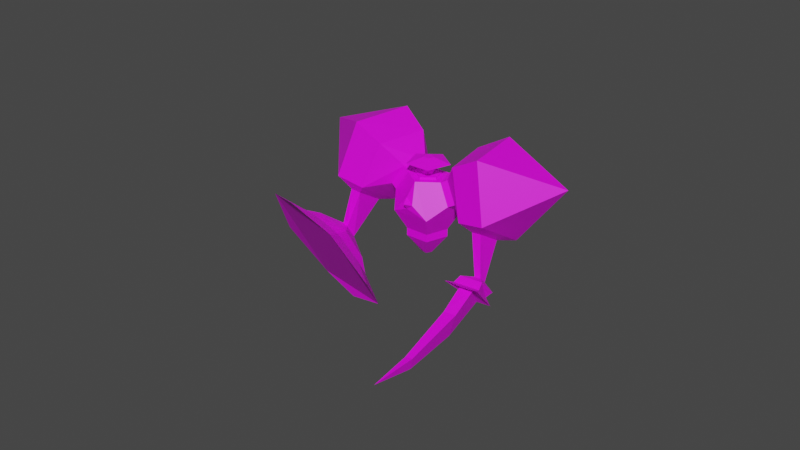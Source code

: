 # Source: AutomatonJuggernaut.blend  (saved by Blender 2.90.8; exported with 4.5.12 LTS)
import bpy
from mathutils import Matrix  # noqa: F401  (used for matrix-valued properties, if any)

bpy.ops.wm.read_factory_settings(use_empty=True)
scene = bpy.context.scene
scene.name = 'Scene'

# ---- collections
col_collection = bpy.data.collections.new('Collection'); scene.collection.children.link(col_collection)
col_char = bpy.data.collections.new('Char'); col_collection.children.link(col_char)

# ---- images (referenced by path relative to the original .blend; pixels are not part of the script)
import os
ASSET_DIR = os.environ.get("B2B_ASSET_DIR", "")  # directory of the original .blend (textures are referenced by path, not embedded)
HERE = os.path.dirname(os.path.abspath(__file__))  # packed textures are extracted next to this script under _unpacked/

def load_image(name, relpath, width, height, colorspace="sRGB"):
    """Load a texture the original file referenced (path relative to the .blend, or extracted next to this script)."""
    p = next((c for c in (os.path.join(HERE, relpath), os.path.join(ASSET_DIR, relpath)) if relpath and os.path.exists(c)), "")
    if p:
        img = bpy.data.images.load(p, check_existing=True)
        img.name = name
    else:  # same state as the original file: an image datablock whose file is absent (Cycles renders it pink)
        img = bpy.data.images.new(name, width, height)
        img.source = "FILE"
        img.filepath = "//" + (relpath or name)
    img.colorspace_settings.name = colorspace
    return img
img_metal_png = load_image('Metal.png', 'Metal.png', 1024, 1024, 'sRGB')

# ---- materials (node trees are filled in below, after node groups)
mat_material = bpy.data.materials.new('Material')
mat_material.use_transparent_shadow = False

# ---- material node trees
mat_material.use_nodes = True; mat_material.node_tree.nodes.clear()
_N = mat_material.node_tree.nodes; _L = mat_material.node_tree.links
n0 = _N.new('ShaderNodeBsdfPrincipled'); n0.name = 'Principled BSDF'; n0.location = (10, 300)
n0.distribution = 'GGX'
n0.subsurface_method = 'BURLEY'
n0.inputs[3].default_value = 1.45
n0.inputs[27].default_value = (0.0, 0.0, 0.0, 1.0)
n0.inputs[28].default_value = 1.0
n1 = _N.new('ShaderNodeOutputMaterial'); n1.name = 'Material Output'; n1.location = (300, 300)
n2 = _N.new('ShaderNodeTexImage'); n2.name = 'Image Texture'; n2.location = (-280, 280)
n2.image = img_metal_png
_L.new(n0.outputs[0], n1.inputs[0])
_L.new(n2.outputs[0], n0.inputs[0])
n1.is_active_output = True

# ---- world
world_world = bpy.data.worlds.new('World'); scene.world = world_world
world_world.use_nodes = True; world_world.node_tree.nodes.clear()
_N = world_world.node_tree.nodes; _L = world_world.node_tree.links
n0 = _N.new('ShaderNodeOutputWorld'); n0.name = 'World Output'; n0.location = (300, 300)
n1 = _N.new('ShaderNodeBackground'); n1.name = 'Background'; n1.location = (10, 300)
n1.inputs[0].default_value = (0.05088, 0.05088, 0.05088, 1.0)
_L.new(n1.outputs[0], n0.inputs[0])
n0.is_active_output = True
world_world.color = (0.05088, 0.05088, 0.05088)
world_world.use_sun_shadow = False
world_world.sun_shadow_jitter_overblur = 0.0

# ---- meshes
me_solid = bpy.data.meshes.new('Solid')
me_solid.from_pydata([(0.5191, 0.3664, 0.6134), (0.5774, 0.5774, -0.5774), (0.5191, -0.3664, 0.6134), (0.5774, -0.5774, -0.5774), (-0.5774, 0.5774, 0.5774), (-0.5774, 0.5774, -0.5774), (-0.5774, -0.5774, 0.5774), (-0.5774, -0.5774, -0.5774), (0.3568, 0.9342, 0.0), (-0.3568, 0.9342, 0.0), (-0.3568, -0.9342, 0.0), (0.7455, 0.0, 0.4734), (0.9342, 0.0, -0.3568), (-0.9342, 0.0, 0.3568), (-0.9342, 0.0, -0.3568), (0.1526, 0.2265, 0.8398), (0.1526, -0.2265, 0.8398), (0.0, 0.3568, -0.9342), (0.0, -0.3568, -0.9342), (-0.7001, -0.5774, -0.776), (-1.057, 0.0, -0.5554), (-0.1227, 0.3568, -1.133), (-0.1227, -0.3568, -1.133), (-1.057, 0.0, -0.5554), (-0.7001, 0.5774, -0.776), (-0.1227, 0.3568, -1.133), (0.7676, 0.6949, 0.5774), (1.124, 0.1176, 0.3568), (1.124, 0.1176, -0.3568), (0.7676, 0.6949, -0.5774), (0.5471, 1.052, -3.804e-09), (-0.1176, 0.3568, 1.124), (-0.6949, 0.5774, 0.7676), (-1.052, -1.902e-09, 0.5471), (-0.6949, -0.5774, 0.7676), (-0.1176, -0.3568, 1.124), (1.365, 1.233, 1.014), (2.008, -0.1724, 0.6166), (1.714, -0.2844, -0.8537), (0.8891, 1.052, -1.365), (0.6738, 1.99, -0.21), (-0.217, 0.6269, 1.997), (-1.369, 1.207, 1.058), (-1.898, -0.01592, 0.3662), (-1.074, -1.352, 0.8771), (-0.03468, -0.9548, 1.885), (0.5774, 0.5774, 0.5774), (0.0, 0.3568, 0.9342), (0.9342, 0.0, 0.3568), (0.5774, -0.5774, 0.5774), (0.0, -0.3568, 0.9342), (0.3438, 0.09211, 0.7975), (0.3438, -0.09211, 0.7975), (0.4929, -0.149, 0.7054), (0.585, -1.361e-09, 0.6484), (0.4929, 0.149, 0.7054), (0.1865, -0.2265, 0.8947), (0.1865, 0.2265, 0.8947), (0.553, -0.3664, 0.6682), (0.7794, -1.361e-09, 0.5283), (0.553, 0.3664, 0.6682), (0.3438, -0.09211, 0.7975), (0.3438, 0.09211, 0.7975), (0.4929, -0.149, 0.7054), (0.585, -1.361e-09, 0.6484), (0.4929, 0.149, 0.7054), (0.4045, -0.002919, 1.139), (0.5571, -0.2431, 1.045), (0.7988, -0.1469, 0.8965), (0.7956, 0.1527, 0.8984), (0.5518, 0.2417, 1.048), (0.4697, -0.6236, 1.129), (0.07835, -0.007944, 1.369), (1.089, -0.377, 0.7478), (1.081, 0.391, 0.7527), (0.4561, 0.6191, 1.137), (0.6766, -0.1493, 1.184), (0.5827, -0.001623, 1.241), (0.8252, -0.09015, 1.092), (0.8232, 0.09406, 1.094), (0.6733, 0.1488, 1.186), (0.3018, -0.808, 0.2268), (0.2426, -0.8662, -0.08063), (0.4676, -0.81, -0.04599), (0.3796, -1.014, 0.06045), (0.4996, -0.232, 0.8228), (0.5701, -0.259, 0.7791), (0.4996, -0.232, 0.8228), (0.715, -0.2579, 0.8696), (0.6006, -0.3035, 0.9401), (2.008, -0.1724, 0.6166), (1.365, 1.233, 1.014), (1.7, 0.05722, -1.2), (1.286, 0.7282, -1.456), (0.6738, 1.99, -0.21), (-1.369, 1.207, 1.058), (-0.217, 0.6269, 1.997), (-1.993, -0.4559, 0.4753), (-1.506, -1.245, 0.7768), (-0.03468, -0.9548, 1.885), (2.207, 1.759, 1.029), (2.934, 0.04526, 0.5785), (1.973, 0.1275, -1.32), (1.517, 0.8668, -1.603), (1.325, 2.654, -0.419), (-0.7287, 0.6359, 2.849), (-2.07, 1.354, 1.687), (-2.254, -0.4962, 0.6321), (-1.718, -1.365, 0.9644), (-0.4612, -1.254, 2.685), (3.748, 1.994, -0.8293), (-2.835, -0.5146, 3.224), (0.8891, 1.052, -1.365), (1.714, -0.2844, -0.8537), (-1.074, -1.352, 0.8771), (-1.898, -0.01592, 0.3662), (1.508, 1.493, -1.765), (2.502, -0.1191, -1.148), (-1.637, -1.704, 1.421), (-2.632, -0.09192, 0.8047), (1.353, 0.04461, -2.504), (1.507, 0.1204, -2.599), (1.671, -0.0778, -2.451), (1.502, -0.1352, -2.371), (-2.381, -1.507, -0.03705), (-2.512, -1.536, 0.09028), (-2.827, -1.26, -0.2844), (-2.667, -1.256, -0.3771), (1.027, -0.04394, -2.578), (1.604, 0.2132, -2.924), (2.019, -0.279, -2.548), (1.41, -0.4984, -2.23), (-1.781, -1.89, -0.185), (-2.715, -2.08, 0.5592), (-3.522, -1.389, -0.3999), (-2.514, -1.263, -1.055), (1.104, -0.03796, -2.856), (1.366, 0.1122, -3.009), (2.074, -0.4689, -2.711), (1.368, -0.7198, -2.343), (-1.551, -2.267, -0.1938), (-2.685, -2.505, 0.7396), (-3.93, -1.424, -0.7578), (-2.699, -1.224, -1.542), (1.274, -0.1586, -3.056), (1.894, -0.555, -2.696), (1.518, -0.6812, -2.505), (-2.01, -1.667, -1.142), (-3.433, -1.289, -1.321), (-3.591, -2.034, 0.1656), (-1.927, -2.585, 0.4603), (-1.402, -3.438, 0.96), (-2.725, -3.298, 1.448), (-4.307, -2.477, 0.4456), (-4.897, -1.413, -1.166), (-4.03, -1.176, -2.15), (-2.748, -1.062, -2.535), (-1.546, -1.836, -1.836), (-0.7447, -2.884, -0.1818), (1.292, 0.2082, -3.284), (0.9238, 0.02395, -3.06), (2.348, -0.7164, -2.702), (1.408, -1.02, -2.22), (1.826, -1.225, -3.169), (1.327, -1.31, -3.68), (1.503, -1.356, -3.004), (1.749, -2.952, -3.768), (2.142, -4.209, -4.128), (1.636, -2.854, -4.124), (1.929, -2.872, -3.857), (-0.9119, -0.1328, -1.34), (-0.7624, -0.1086, -1.432), (-0.9777, 0.02649, -1.3), (-0.8689, 0.1492, -1.367), (-0.7358, 0.06569, -1.448)], [(20, 23)], [(46, 8, 4, 47), (8, 9, 4), (8, 1, 5, 9), (1, 17, 5), (48, 49, 3, 12), (49, 81, 83, 3), (9, 5, 13, 4), (5, 14, 13), (6, 10, 49, 50), (10, 82, 81, 49), (3, 18, 1, 12), (18, 17, 1), (7, 10, 13, 14), (10, 6, 13), (14, 20, 19, 7), (18, 22, 21, 17), (5, 24, 23, 14), (5, 17, 21, 25, 24), (22, 19, 171, 174), (48, 27, 26, 46), (12, 28, 27, 48), (1, 29, 28, 12), (8, 30, 29, 1), (46, 26, 30, 8), (4, 32, 31, 47), (13, 33, 32, 4), (6, 34, 33, 13), (50, 35, 34, 6), (47, 31, 35, 50), (39, 40, 94, 112), (27, 37, 36, 26), (28, 38, 37, 27), (29, 39, 38, 28), (30, 40, 39, 29), (26, 36, 40, 30), (44, 45, 99, 114), (32, 42, 41, 31), (33, 43, 42, 32), (34, 44, 43, 33), (35, 45, 44, 34), (31, 41, 45, 35), (15, 0, 46, 47), (0, 11, 48, 46), (11, 2, 49, 48), (16, 15, 47, 50), (2, 16, 50, 49), (16, 56, 57, 15), (2, 58, 56, 16), (11, 59, 58, 2), (0, 60, 59, 11), (15, 57, 60, 0), (61, 62, 57, 56), (63, 61, 56, 58), (64, 63, 58, 59), (65, 64, 59, 60), (62, 65, 60, 57), (62, 61, 52, 67, 66, 51), (65, 54, 69, 70, 55, 64), (54, 53, 63, 64), (70, 66, 72, 75), (52, 61, 85, 87), (62, 51, 66, 70, 55, 65), (54, 69, 68, 53), (74, 75, 80, 79), (68, 69, 74, 73), (66, 67, 71, 72), (69, 70, 75, 74), (67, 68, 73, 71), (77, 76, 78, 79, 80), (71, 73, 78, 76), (75, 72, 77, 80), (73, 74, 79, 78), (72, 71, 76, 77), (82, 83, 84), (83, 82, 10, 3), (81, 82, 84), (83, 81, 84), (85, 86, 88, 89, 87), (53, 68, 88, 86), (61, 53, 86, 85), (67, 52, 87, 89), (68, 67, 89, 88), (41, 42, 95, 96), (36, 37, 90, 91), (45, 41, 96, 99), (40, 36, 91, 94), (42, 43, 115, 95), (37, 38, 113, 90), (43, 44, 114, 115), (38, 39, 112, 113), (90, 101, 100, 91), (113, 117, 101, 90), (94, 104, 116, 112), (91, 100, 104, 94), (95, 106, 105, 96), (115, 119, 106, 95), (99, 109, 118, 114), (96, 105, 109, 99), (101, 110, 100), (117, 110, 101), (116, 110, 117), (104, 110, 116), (100, 110, 104), (106, 111, 105), (119, 111, 106), (118, 111, 119), (109, 111, 118), (105, 111, 109), (93, 92, 113, 112), (98, 97, 115, 114), (102, 103, 116, 117), (92, 102, 117, 113), (103, 93, 112, 116), (107, 108, 118, 119), (97, 107, 119, 115), (108, 98, 114, 118), (103, 121, 120, 93), (102, 122, 121, 103), (92, 123, 122, 102), (93, 120, 123, 92), (108, 125, 124, 98), (107, 126, 125, 108), (97, 127, 126, 107), (98, 124, 127, 97), (137, 159, 160, 136), (121, 129, 128, 120), (122, 130, 129, 121), (123, 131, 130, 122), (120, 128, 131, 123), (146, 144, 164, 165), (125, 133, 132, 124), (126, 134, 133, 125), (127, 135, 134, 126), (124, 132, 135, 127), (129, 137, 136, 128), (130, 138, 137, 129), (131, 139, 138, 130), (128, 136, 139, 131), (133, 141, 150, 140, 132), (134, 142, 149, 141, 133), (135, 143, 148, 142, 134), (132, 140, 147, 143, 135), (138, 161, 159, 137), (139, 162, 161, 138), (136, 160, 162, 139), (151, 152, 153, 154, 155, 156, 157, 158), (141, 152, 151, 150), (149, 153, 152, 141), (142, 154, 153, 149), (148, 155, 154, 142), (143, 156, 155, 148), (147, 157, 156, 143), (140, 158, 157, 147), (150, 151, 158, 140), (144, 160, 159), (145, 144, 159, 161), (146, 145, 161, 162), (144, 146, 162, 160), (165, 164, 168, 166), (145, 146, 165, 163), (144, 145, 163, 164), (163, 165, 166, 169), (164, 163, 169, 168), (166, 168, 167), (169, 166, 167), (168, 169, 167), (3, 10, 7, 18), (19, 22, 18, 7), (171, 170, 172, 173, 174), (25, 22, 174, 173), (19, 23, 170, 171), (23, 24, 172, 170), (24, 25, 173, 172)])
_uv = me_solid.uv_layers.new(name='UVMap')
_uv.uv.foreach_set('vector', [0.09192, 0.9331, 0.03511, 0.9517, 0.03511, 0.8548, 0.09192, 0.8732, 0.03511, 0.9517, 0.0, 0.9034, 0.03511, 0.8548, 0.9466, 0.5101, 0.8949, 0.5404, 0.8794, 0.4539, 0.937, 0.4567, 0.8949, 0.5404, 0.8533, 0.5057, 0.8794, 0.4539, 0.9541, 0.6992, 0.8965, 0.684, 0.9292, 0.6422, 0.9743, 0.6733, 0.8965, 0.684, 0.8781, 0.6674, 0.8955, 0.6508, 0.9292, 0.6422, 0.937, 0.4567, 0.8794, 0.4539, 0.8949, 0.3856, 0.9466, 0.4144, 0.8794, 0.4539, 0.8533, 0.41, 0.8949, 0.3856, 0.8281, 0.7298, 0.8388, 0.6771, 0.8965, 0.684, 0.8637, 0.7341, 0.8281, 0.9112, 0.8672, 0.9432, 0.8552, 0.9563, 0.8581, 0.9778, 0.9167, 0.2909, 0.8959, 0.3466, 0.8224, 0.2909, 0.8713, 0.2564, 0.8959, 0.3466, 0.8376, 0.3466, 0.8224, 0.2909, 0.6085, 0.3413, 0.5881, 0.2852, 0.6822, 0.2852, 0.6666, 0.3413, 0.5881, 0.2852, 0.6337, 0.2505, 0.6822, 0.2852, 0.6666, 0.3413, 0.6653, 0.3601, 0.6071, 0.3601, 0.6085, 0.3413, 0.8959, 0.3466, 0.897, 0.3656, 0.8387, 0.3656, 0.8376, 0.3466, 0.9727, 0.9443, 0.9545, 0.9441, 0.9677, 0.8946, 0.9859, 0.8948, 0.9727, 0.9443, 0.9859, 0.9918, 0.9677, 0.9915, 0.9677, 0.9915, 0.9545, 0.9441, 0.9222, 0.8594, 0.864, 0.8456, 0.9121, 0.7977, 0.9201, 0.7917, 0.9541, 0.6992, 0.9716, 0.6993, 0.9743, 0.7587, 0.9569, 0.7586, 0.2719, 0.8186, 0.2561, 0.82, 0.2752, 0.7758, 0.291, 0.7744, 0.291, 0.8706, 0.2752, 0.8719, 0.2561, 0.82, 0.2719, 0.8186, 0.9466, 0.5101, 0.9561, 0.5263, 0.9044, 0.5566, 0.8949, 0.5404, 0.09192, 0.9331, 0.09778, 0.9493, 0.04097, 0.968, 0.03511, 0.9517, 0.03511, 0.8548, 0.04097, 0.8391, 0.09778, 0.8575, 0.09192, 0.8732, 0.8949, 0.3856, 0.9044, 0.3703, 0.9561, 0.3991, 0.9466, 0.4144, 0.9391, 0.9492, 0.9222, 0.9478, 0.9376, 0.8946, 0.9545, 0.896, 0.9545, 0.9916, 0.9376, 0.9902, 0.9222, 0.9478, 0.9391, 0.9492, 0.901, 0.7802, 0.8887, 0.7917, 0.8514, 0.7457, 0.8637, 0.7341, 0.0, 0.0, 0.0, 0.0, 0.0, 0.0, 0.0, 0.0, 0.4922, 0.7613, 0.5106, 0.8192, 0.3885, 0.7662, 0.4381, 0.7402, 0.5401, 0.7229, 0.5902, 0.7397, 0.5106, 0.8192, 0.4922, 0.7613, 0.2752, 0.8719, 0.2424, 0.9359, 0.1983, 0.8157, 0.2561, 0.82, 0.7569, 0.7202, 0.706, 0.672, 0.8281, 0.6422, 0.812, 0.7044, 0.4381, 0.7402, 0.3885, 0.7662, 0.3885, 0.6323, 0.4395, 0.6805, 0.0, 0.0, 0.0, 0.0, 0.0, 0.0, 0.0, 0.0, 0.3487, 0.1886, 0.3271, 0.1232, 0.4497, 0.1772, 0.4036, 0.2113, 0.06139, 0.4809, 0.0, 0.4712, 0.07576, 0.3712, 0.09732, 0.4366, 0.09415, 0.5309, 0.07576, 0.587, 0.0, 0.4712, 0.06139, 0.4809, 0.4017, 0.2695, 0.4497, 0.3105, 0.3271, 0.3389, 0.3455, 0.2829, 0.4036, 0.2113, 0.4497, 0.1772, 0.4497, 0.3105, 0.4017, 0.2695, 0.9059, 0.7623, 0.9414, 0.7486, 0.9569, 0.7586, 0.901, 0.7802, 0.9414, 0.7486, 0.9396, 0.7109, 0.9541, 0.6992, 0.9569, 0.7586, 0.9396, 0.7109, 0.9031, 0.7013, 0.8965, 0.684, 0.9541, 0.6992, 0.8823, 0.733, 0.9059, 0.7623, 0.901, 0.7802, 0.8637, 0.7341, 0.9031, 0.7013, 0.8823, 0.733, 0.8637, 0.7341, 0.8965, 0.684, 0.2919, 0.4099, 0.2971, 0.4093, 0.2971, 0.445, 0.2919, 0.4455, 0.2937, 0.5495, 0.2979, 0.548, 0.2979, 0.5825, 0.2937, 0.5839, 0.2791, 0.5357, 0.2739, 0.536, 0.2794, 0.5111, 0.2846, 0.5108, 0.2846, 0.5707, 0.2794, 0.571, 0.2739, 0.536, 0.2791, 0.5357, 0.2969, 0.4093, 0.2919, 0.4092, 0.2919, 0.3712, 0.2969, 0.3713, 0.399, 0.912, 0.4081, 0.9243, 0.4021, 0.9425, 0.3799, 0.9121, 0.4081, 0.8994, 0.399, 0.912, 0.3799, 0.9121, 0.4021, 0.8814, 0.4227, 0.904, 0.4081, 0.8994, 0.4021, 0.8814, 0.4382, 0.8927, 0.4227, 0.9194, 0.4227, 0.904, 0.4382, 0.8927, 0.4382, 0.9304, 0.4081, 0.9243, 0.4227, 0.9194, 0.4382, 0.9304, 0.4021, 0.9425, 0.913, 0.2429, 0.9156, 0.2287, 0.9156, 0.2287, 0.9427, 0.2173, 0.9427, 0.2416, 0.913, 0.2429, 0.2846, 0.5178, 0.2979, 0.5108, 0.2979, 0.5368, 0.2857, 0.548, 0.2846, 0.5178, 0.2979, 0.5108, 0.0, 0.0, 0.0, 0.0, 0.0, 0.0, 0.0, 0.0, 0.4965, 0.9418, 0.481, 0.927, 0.4812, 0.8935, 0.5208, 0.9313, 0.0, 0.0, 0.0, 0.0, 0.0, 0.0, 0.0, 0.0, 0.2902, 0.5775, 0.2902, 0.5775, 0.2902, 0.607, 0.2739, 0.5932, 0.2762, 0.571, 0.2762, 0.571, 0.1614, 0.9268, 0.1887, 0.9138, 0.1887, 0.9383, 0.1591, 0.9369, 0.6451, 0.9559, 0.5838, 0.9755, 0.5965, 0.9382, 0.6112, 0.9335, 0.4733, 0.9657, 0.4917, 0.9657, 0.5086, 0.9926, 0.4615, 0.9926, 0.481, 0.927, 0.4667, 0.9418, 0.4446, 0.9313, 0.4812, 0.8935, 0.4917, 0.9657, 0.4965, 0.9418, 0.5208, 0.9313, 0.5086, 0.9926, 0.4667, 0.9418, 0.4733, 0.9657, 0.4615, 0.9926, 0.4446, 0.9313, 0.5874, 0.9258, 0.5965, 0.9135, 0.6112, 0.9182, 0.6112, 0.9335, 0.5965, 0.9382, 0.5838, 0.8723, 0.6451, 0.8921, 0.6112, 0.9182, 0.5965, 0.9135, 0.5838, 0.9755, 0.5459, 0.9239, 0.5874, 0.9258, 0.5965, 0.9382, 0.6451, 0.8921, 0.6451, 0.9559, 0.6112, 0.9335, 0.6112, 0.9182, 0.5459, 0.9239, 0.5838, 0.8723, 0.5965, 0.9135, 0.5874, 0.9258, 0.8672, 0.9432, 0.8793, 0.9564, 0.8621, 0.9632, 0.8793, 0.9564, 0.8672, 0.9432, 0.8281, 0.9112, 0.9222, 0.9337, 0.2908, 0.607, 0.2908, 0.6337, 0.2739, 0.6225, 0.8955, 0.6508, 0.8781, 0.6674, 0.8766, 0.645, 0.2825, 0.6499, 0.2771, 0.6462, 0.2739, 0.6337, 0.2855, 0.6361, 0.2825, 0.6499, 0.1591, 0.9369, 0.1887, 0.9383, 0.1821, 0.9466, 0.1681, 0.946, 0.2855, 0.6663, 0.2739, 0.6584, 0.2771, 0.6462, 0.2825, 0.6499, 0.9427, 0.2173, 0.9156, 0.2287, 0.9236, 0.2146, 0.9365, 0.2092, 0.2894, 0.4765, 0.2894, 0.4513, 0.2974, 0.4569, 0.2974, 0.4688, 0.0, 0.0, 0.0, 0.0, 0.0, 0.0, 0.0, 0.0, 0.0, 0.0, 0.0, 0.0, 0.0, 0.0, 0.0, 0.0, 0.0, 0.0, 0.0, 0.0, 0.0, 0.0, 0.0, 0.0, 0.0, 0.0, 0.0, 0.0, 0.0, 0.0, 0.0, 0.0, 0.0, 0.0, 0.0, 0.0, 0.0, 0.0, 0.0, 0.0, 0.0, 0.0, 0.0, 0.0, 0.0, 0.0, 0.0, 0.0, 0.0, 0.0, 0.0, 0.0, 0.0, 0.0, 0.0, 0.0, 0.0, 0.0, 0.0, 0.0, 0.0, 0.0, 0.0, 0.0, 0.2398, 0.8326, 0.2284, 0.762, 0.3877, 0.7571, 0.3726, 0.8326, 0.08747, 0.7839, 0.07664, 0.7439, 0.2284, 0.762, 0.2398, 0.8326, 0.4446, 0.6571, 0.4446, 0.7331, 0.2982, 0.7006, 0.3202, 0.6359, 0.3726, 0.8326, 0.3877, 0.7571, 0.4936, 0.7513, 0.4987, 0.8218, 0.1086, 0.8606, 0.0961, 0.7928, 0.2562, 0.7879, 0.2421, 0.8606, 0.9193, 0.00638, 0.9911, 0.0, 0.9911, 0.1487, 0.913, 0.1312, 0.3654, 0.8512, 0.3597, 0.7829, 0.5195, 0.7864, 0.5141, 0.8652, 0.2421, 0.8606, 0.2562, 0.7879, 0.3597, 0.7829, 0.3654, 0.8512, 0.2284, 0.762, 0.3047, 0.5828, 0.3877, 0.7571, 0.07664, 0.7439, 0.3047, 0.5828, 0.2284, 0.762, 0.8533, 0.434, 0.8533, 0.6254, 0.706, 0.5124, 0.4446, 0.7331, 0.3309, 0.8814, 0.2982, 0.7006, 0.3877, 0.7571, 0.3047, 0.5828, 0.4936, 0.7513, 0.0961, 0.7928, 0.1771, 0.6084, 0.2562, 0.7879, 0.5391, 0.5039, 0.3888, 0.3835, 0.5459, 0.3703, 0.3861, 0.5693, 0.3888, 0.3835, 0.5391, 0.5039, 0.3597, 0.7829, 0.1771, 0.6084, 0.5195, 0.7864, 0.2562, 0.7879, 0.1771, 0.6084, 0.3597, 0.7829, 0.5149, 0.8452, 0.501, 0.7824, 0.5163, 0.7449, 0.5439, 0.87, 0.8777, 0.1145, 0.8887, 0.03963, 0.913, 0.02215, 0.8944, 0.1489, 0.7359, 0.4738, 0.8035, 0.4378, 0.8533, 0.434, 0.706, 0.5124, 0.501, 0.7824, 0.4754, 0.7833, 0.4446, 0.7426, 0.5163, 0.7449, 0.4907, 0.8525, 0.5149, 0.8452, 0.5439, 0.87, 0.4778, 0.8935, 0.5146, 0.5407, 0.4321, 0.576, 0.3861, 0.5693, 0.5391, 0.5039, 0.8887, 0.03963, 0.864, 0.03234, 0.8449, 0.0, 0.913, 0.02215, 0.852, 0.1148, 0.8777, 0.1145, 0.8944, 0.1489, 0.8224, 0.1529, 0.5454, 0.8957, 0.5454, 1.0, 0.5295, 0.9978, 0.5208, 0.8935, 0.7359, 0.4738, 0.718, 0.3866, 0.7365, 0.3703, 0.8035, 0.4378, 0.501, 0.7824, 0.4777, 0.8474, 0.4614, 0.849, 0.4754, 0.7833, 0.9222, 0.8946, 0.9438, 0.7917, 0.9655, 0.797, 0.9915, 0.8946, 0.852, 0.1148, 0.8472, 0.03835, 0.8624, 0.03958, 0.8777, 0.1145, 0.5146, 0.5407, 0.5459, 0.6359, 0.4996, 0.6322, 0.4321, 0.576, 0.9743, 0.7536, 0.9845, 0.6426, 1.0, 0.6422, 1.0, 0.751, 0.2982, 0.992, 0.3419, 0.8992, 0.3799, 0.8814, 0.3799, 0.9947, 0.1257, 0.935, 0.1388, 0.9562, 0.09996, 0.9624, 0.09778, 0.9393, 0.9313, 0.1871, 0.913, 0.2092, 0.9146, 0.1487, 0.9321, 0.1707, 0.9543, 0.1871, 0.9711, 0.2092, 0.913, 0.2092, 0.9313, 0.1871, 0.6825, 0.2841, 0.7069, 0.2634, 0.7053, 0.3239, 0.6822, 0.3005, 0.9321, 0.1707, 0.9146, 0.1487, 0.9683, 0.1488, 0.953, 0.1707, 0.7306, 0.5101, 0.7336, 0.509, 0.7341, 0.5142, 0.7314, 0.5134, 0.9197, 0.2808, 0.9637, 0.2483, 0.9427, 0.3468, 0.9167, 0.2956, 0.4512, 0.2049, 0.3955, 0.2254, 0.4303, 0.1116, 0.4647, 0.1602, 0.4658, 0.2077, 0.4906, 0.2519, 0.3955, 0.2254, 0.4512, 0.2049, 0.478, 0.1671, 0.5223, 0.1486, 0.4906, 0.2519, 0.4658, 0.2077, 0.2894, 0.5108, 0.2761, 0.4935, 0.2739, 0.466, 0.2894, 0.4513, 0.2739, 0.3788, 0.2919, 0.3712, 0.2919, 0.4513, 0.2745, 0.4409, 0.7069, 0.2634, 0.7266, 0.2597, 0.7249, 0.3298, 0.7053, 0.3239, 0.798, 0.8897, 0.8163, 0.8787, 0.8185, 0.953, 0.7997, 0.9468, 0.9637, 0.2483, 0.9973, 0.2447, 0.9973, 0.3112, 0.9714, 0.3656, 0.9427, 0.3468, 0.3955, 0.2254, 0.369, 0.2596, 0.3683, 0.1628, 0.422, 0.08215, 0.4303, 0.1116, 0.4906, 0.2519, 0.4856, 0.2925, 0.4216, 0.2925, 0.369, 0.2596, 0.3955, 0.2254, 0.9809, 0.5118, 0.9567, 0.5393, 0.9561, 0.4463, 0.9618, 0.3703, 0.9809, 0.4049, 0.1317, 0.8622, 0.1388, 0.8391, 0.1388, 0.9562, 0.1257, 0.935, 0.7266, 0.2597, 0.7482, 0.2505, 0.7482, 0.3427, 0.7249, 0.3298, 0.8163, 0.8787, 0.826, 0.8589, 0.826, 0.9782, 0.8185, 0.953, 0.08473, 0.0, 0.2021, 0.007801, 0.2982, 0.1494, 0.2982, 0.3181, 0.2024, 0.3712, 0.08971, 0.3709, 0.01582, 0.2596, 0.0, 0.08408, 0.422, 0.08215, 0.392, 0.003144, 0.5046, 0.0, 0.4866, 0.08035, 0.3683, 0.1628, 0.2982, 0.144, 0.392, 0.003144, 0.422, 0.08215, 0.369, 0.2596, 0.2994, 0.3129, 0.2982, 0.144, 0.3683, 0.1628, 0.4216, 0.2925, 0.3913, 0.3703, 0.2994, 0.3129, 0.369, 0.2596, 0.4856, 0.2925, 0.5031, 0.3703, 0.3913, 0.3703, 0.4216, 0.2925, 0.5257, 0.2305, 0.5729, 0.2622, 0.5031, 0.3703, 0.4856, 0.2925, 0.5344, 0.1294, 0.5881, 0.08566, 0.5729, 0.2622, 0.5257, 0.2305, 0.4866, 0.08035, 0.5046, 0.0, 0.5881, 0.08566, 0.5344, 0.1294, 0.7462, 0.8881, 0.7248, 0.864, 0.7634, 0.8589, 0.7684, 0.9532, 0.7462, 0.8881, 0.7634, 0.8589, 0.798, 0.9802, 0.7316, 0.9533, 0.7684, 0.9532, 0.798, 0.9802, 0.706, 0.9802, 0.7462, 0.8881, 0.7316, 0.9533, 0.706, 0.9802, 0.7248, 0.864, 0.7314, 0.5134, 0.7341, 0.5142, 0.7331, 0.5207, 0.7316, 0.5205, 0.7607, 0.4821, 0.7624, 0.4821, 0.7623, 0.4852, 0.7608, 0.4851, 0.76, 0.5081, 0.7569, 0.507, 0.7578, 0.5039, 0.7605, 0.5029, 0.7608, 0.4851, 0.7623, 0.4852, 0.7619, 0.4923, 0.7611, 0.4922, 0.7605, 0.5029, 0.7578, 0.5039, 0.7579, 0.4967, 0.7595, 0.4965, 0.7316, 0.5205, 0.7331, 0.5207, 0.7306, 0.526, 0.7611, 0.4922, 0.7619, 0.4923, 0.7614, 0.4978, 0.7595, 0.4965, 0.7579, 0.4967, 0.7569, 0.4912, 0.9222, 0.9337, 0.8281, 0.9112, 0.8596, 0.8609, 0.9178, 0.8748, 0.864, 0.8456, 0.9222, 0.8594, 0.9178, 0.8748, 0.8596, 0.8609, 0.6616, 0.8772, 0.6756, 0.8723, 0.6838, 0.8804, 0.6748, 0.8903, 0.6611, 0.8883, 0.9791, 0.6162, 0.9217, 0.6062, 0.9689, 0.5582, 0.9791, 0.5566, 0.8533, 0.6339, 0.8746, 0.5798, 0.9155, 0.629, 0.9176, 0.6339, 0.8746, 0.5798, 0.9012, 0.5566, 0.9217, 0.6155, 0.9155, 0.629, 0.703, 0.9454, 0.6451, 0.9454, 0.6748, 0.8903, 0.6838, 0.8804])
me_solid.materials.append(mat_material)
me_solid.use_remesh_fix_poles = True
me_solid.use_remesh_preserve_attributes = False
me_solid.use_mirror_vertex_groups = False
me_solid.update()
arm_armature_001 = bpy.data.armatures.new('Armature.001')  # bones are not reproduced

# ---- objects
ob_mainbody = bpy.data.objects.new('MainBody', me_solid)
ob_armature = bpy.data.objects.new('Armature', arm_armature_001)

# ---- transforms, parenting, visibility, modifiers, constraints
ob_mainbody.parent = ob_armature
ob_mainbody.matrix_parent_inverse = Matrix(((1.0, -0.0, -0.0, -1.445), (-0.0, 1.0, 0.0, 0.8722), (-0.0, -0.0, 1.0, -0.4583), (-0.0, 0.0, -0.0, 1.0)))
ob_mainbody.location = (0.0, 0.0, 0.0)
ob_mainbody.rotation_euler = (-0.00384, -0.552, -0.3116)
ob_mainbody.scale = (2.01, 2.01, 2.01)
ob_mainbody.lineart.crease_threshold = 0.0
_vg = ob_mainbody.vertex_groups.new(name='Bone')
for _i, _w in zip([1, 3, 4, 5, 6, 7, 8, 9, 10, 12, 13, 14, 17, 18, 19, 20, 21, 22, 23, 24, 25, 28, 29, 33, 34, 38, 49, 81, 82, 83, 84, 170, 171, 172, 173, 174], [0.1141, 0.6525, 0.01785, 0.8627, 0.1125, 0.9224, 0.01026, 0.2076, 0.6378, 0.1318, 0.1066, 0.8354, 0.8102, 0.9191, 0.9546, 0.8622, 0.8638, 0.9583, 0.9203, 0.9351, 0.9839, 0.04581, 0.009944, 0.003352, 0.02795, 0.007285, 0.0481, 0.2715, 0.3961, 0.3391, 0.319, 0.9979, 0.9983, 0.9973, 0.9979, 0.9989]): _vg.add([_i], _w, 'REPLACE')
_vg = ob_mainbody.vertex_groups.new(name='Bone.001')
for _i, _w in zip([0, 2, 3, 6, 10, 11, 12, 15, 16, 26, 27, 28, 31, 34, 35, 37, 41, 45, 46, 47, 48, 49, 50, 55, 56, 57, 58, 59, 60, 61, 62, 63, 64, 65, 69, 70, 74, 75, 81, 82, 83, 84, 85], [0.4822, 0.7838, 0.1435, 0.05205, 0.1466, 0.556, 0.05493, 0.4589, 0.5396, 0.01434, 0.05964, 0.0005729, 0.0612, 0.005196, 0.09558, 0.03413, 0.004311, 0.05442, 0.1554, 0.1752, 0.2383, 0.786, 0.258, 0.4734, 0.5178, 0.4581, 0.7788, 0.6058, 0.5375, 0.1371, 0.2067, 0.6441, 0.6489, 0.5915, 0.06431, 0.06617, 0.001567, 0.001665, 0.5749, 0.4487, 0.5099, 0.5362, 0.02951]): _vg.add([_i], _w, 'REPLACE')
_vg = ob_mainbody.vertex_groups.new(name='Bone.006')
for _i, _w in zip([0, 1, 3, 8, 9, 11, 12, 17, 21, 26, 27, 28, 29, 30, 36, 37, 38, 39, 40, 46, 48, 55, 59, 60, 64, 83, 90, 91, 94, 100, 101, 104, 112, 113], [0.08077, 0.2298, 0.06052, 0.1942, 0.04483, 0.09114, 0.2627, 0.04058, 0.01381, 0.4325, 0.4141, 0.5923, 0.7101, 0.7103, 0.1975, 0.3304, 0.3595, 0.3317, 0.2633, 0.1593, 0.1797, 0.08772, 0.07564, 0.06444, 0.03746, 0.00357, 0.4343, 0.5873, 0.5921, 0.1648, 0.1535, 0.1537, 0.03644, 0.01669]): _vg.add([_i], _w, 'REPLACE')
_vg = ob_mainbody.vertex_groups.new(name='Bone.002')
for _i, _w in zip([0, 2, 11, 15, 16, 46, 47, 49, 50, 51, 52, 53, 54, 55, 56, 57, 58, 59, 60, 61, 62, 63, 64, 65, 66, 67, 68, 69, 70, 71, 72, 73, 74, 75, 76, 77, 78, 79, 80, 85, 86, 87, 88, 89], [0.08147, 0.07706, 0.05981, 0.1577, 0.1604, 0.005179, 0.05841, 0.01501, 0.06388, 1.0, 0.9992, 0.9692, 0.9875, 0.3714, 0.2611, 0.2467, 0.1098, 0.08389, 0.115, 0.8305, 0.7232, 0.3013, 0.2152, 0.2929, 0.9887, 0.9949, 0.9873, 0.9178, 0.9172, 0.998, 0.9955, 0.9947, 0.9671, 0.9677, 0.9996, 0.9993, 0.9988, 0.9963, 0.9968, 0.9508, 0.9906, 0.9963, 0.9922, 0.9952]): _vg.add([_i], _w, 'REPLACE')
_vg = ob_mainbody.vertex_groups.new(name='Bone.003')
for _i, _w in zip([0, 1, 2, 3, 4, 5, 8, 9, 11, 12, 15, 17, 18, 21, 24, 26, 27, 28, 29, 30, 36, 37, 38, 39, 40, 46, 47, 48, 49, 55, 57, 58, 59, 60, 64, 65, 81, 82, 83, 84], [0.2863, 0.6194, 0.04269, 0.118, 0.06822, 0.08166, 0.7161, 0.5219, 0.2559, 0.5044, 0.0538, 0.1278, 0.0138, 0.09058, 0.02183, 0.4733, 0.4654, 0.2398, 0.1738, 0.1982, 0.2093, 0.3332, 0.1507, 0.08003, 0.0599, 0.585, 0.05859, 0.5106, 0.05005, 0.05376, 0.03711, 0.0253, 0.2036, 0.2258, 0.07373, 0.0651, 0.02584, 0.03835, 0.0563, 0.03765]): _vg.add([_i], _w, 'REPLACE')
_vg = ob_mainbody.vertex_groups.new(name='Bone.004')
for _i, _w in zip([27, 30, 36, 37, 40, 90, 91, 94, 100, 101, 103, 104, 110, 112, 113, 116, 117], [0.005644, 0.0169, 0.2857, 0.2424, 0.3257, 0.3769, 0.3731, 0.2938, 0.8006, 0.6751, 0.001441, 0.7344, 0.9985, 0.03566, 0.03239, 0.1091, 0.08281]): _vg.add([_i], _w, 'REPLACE')
_vg = ob_mainbody.vertex_groups.new(name='Bone.005')
for _i, _w in zip([12, 28, 29, 30, 36, 37, 38, 39, 40, 90, 91, 92, 93, 94, 101, 102, 103, 104, 112, 113, 116, 117], [0.0181, 0.08209, 0.07497, 0.02394, 0.2839, 0.02129, 0.4312, 0.5578, 0.3443, 0.1156, 0.008017, 0.5464, 0.8644, 0.1087, 0.09468, 0.5285, 0.845, 0.1067, 0.8792, 0.6077, 0.8383, 0.4723]): _vg.add([_i], _w, 'REPLACE')
_vg = ob_mainbody.vertex_groups.new(name='Bone.013')
for _i, _w in zip([163, 164, 165, 166, 168, 169], [0.06586, 0.8697, 0.07234, 0.02563, 0.4649, 0.03808]): _vg.add([_i], _w, 'REPLACE')
_vg = ob_mainbody.vertex_groups.new(name='Bone.014')
for _i, _w in zip([166, 167, 168, 169], [0.9585, 1.001, 0.5356, 0.9521]): _vg.add([_i], _w, 'REPLACE')
_vg = ob_mainbody.vertex_groups.new(name='Bone.015')
for _i, _w in zip([97, 98, 99, 107, 108, 109, 114, 118], [0.03798, 0.3813, 0.0725, 0.05108, 0.4016, 0.07515, 0.3138, 0.4153]): _vg.add([_i], _w, 'REPLACE')
_vg = ob_mainbody.vertex_groups.new(name='Bone.016')
for _i, _w in zip([97, 98, 107, 108, 114, 124, 125, 126, 127, 132, 133, 134, 135, 140, 141, 142, 143, 147, 148, 149, 150, 151, 152, 153, 154, 155, 156, 157, 158], [0.02613, 0.03636, 0.0564, 0.03748, 0.004598, 0.9771, 0.9787, 0.9937, 0.997, 0.9941, 0.9929, 0.9968, 0.9984, 0.9965, 0.9952, 0.998, 0.9992, 0.9987, 0.9987, 0.9968, 0.9966, 0.9973, 0.9978, 0.9978, 0.9983, 0.9989, 0.9993, 0.9987, 0.9973]): _vg.add([_i], _w, 'REPLACE')
_vg = ob_mainbody.vertex_groups.new(name='Bone.007')
for _i, _w in zip([0, 2, 4, 5, 6, 7, 9, 10, 13, 14, 15, 16, 20, 23, 31, 32, 33, 34, 35, 41, 42, 43, 44, 45, 46, 47, 49, 50, 56, 57, 60, 81, 82, 83, 84], [0.01447, 0.006895, 0.6074, 0.009541, 0.532, 0.01099, 0.1467, 0.1279, 0.6371, 0.1068, 0.1725, 0.1471, 0.08857, 0.04768, 0.1396, 0.1444, 0.1633, 0.2004, 0.1564, 0.06861, 0.05928, 0.07745, 0.1217, 0.09188, 0.009082, 0.3829, 0.01782, 0.3465, 0.1078, 0.1311, 0.00369, 0.0505, 0.05019, 0.01562, 0.0338]): _vg.add([_i], _w, 'REPLACE')
_vg = ob_mainbody.vertex_groups.new(name='Bone.008')
for _i, _w in zip([4, 6, 9, 10, 13, 14, 15, 16, 20, 31, 32, 33, 34, 35, 41, 42, 43, 44, 45, 47, 50, 56, 57, 81, 82, 95, 96, 99, 105, 106, 109, 114, 115], [0.2405, 0.2538, 0.05811, 0.06102, 0.2185, 0.02413, 0.1232, 0.1097, 0.01165, 0.6749, 0.7533, 0.7263, 0.6308, 0.6097, 0.3317, 0.3034, 0.3456, 0.3805, 0.3462, 0.2725, 0.2598, 0.08035, 0.09366, 0.00513, 0.0008708, 0.5941, 0.5984, 0.444, 0.1735, 0.1571, 0.1571, 0.02664, 0.02508]): _vg.add([_i], _w, 'REPLACE')
_vg = ob_mainbody.vertex_groups.new(name='Bone.009')
for _i, _w in zip([31, 32, 35, 41, 42, 45, 95, 96, 99, 105, 106, 109, 111, 114, 115, 118, 119], [0.02575, 0.01013, 0.03448, 0.2744, 0.3035, 0.2276, 0.2895, 0.3621, 0.3697, 0.7905, 0.7304, 0.6697, 0.9959, 0.05156, 0.01004, 0.08739, 0.1029]): _vg.add([_i], _w, 'REPLACE')
_vg = ob_mainbody.vertex_groups.new(name='Bone.010')
for _i, _w in zip([6, 31, 32, 33, 34, 35, 41, 42, 43, 44, 45, 95, 96, 97, 98, 99, 105, 106, 107, 108, 109, 114, 115, 118, 119], [0.01534, 0.02939, 0.02174, 0.0696, 0.08579, 0.05294, 0.2766, 0.3189, 0.5514, 0.4397, 0.2553, 0.112, 0.00738, 0.9002, 0.5505, 0.1094, 0.001392, 0.1075, 0.8635, 0.5271, 0.09517, 0.569, 0.9102, 0.4692, 0.8483]): _vg.add([_i], _w, 'REPLACE')
_vg = ob_mainbody.vertex_groups.new(name='Bone.011')
for _i, _w in zip([90, 92, 93, 101, 102, 103, 113, 117, 120, 121, 122, 123, 128, 129, 130, 136, 137, 159, 160], [0.07101, 0.4166, 0.08445, 0.075, 0.421, 0.09581, 0.3055, 0.4236, 0.471, 0.4656, 0.06094, 0.0309, 0.1491, 0.165, 0.002305, 0.06561, 0.07947, 0.05039, 0.04731]): _vg.add([_i], _w, 'REPLACE')
_vg = ob_mainbody.vertex_groups.new(name='Bone.012')
for _i, _w in zip([93, 102, 103, 120, 121, 122, 123, 128, 129, 130, 131, 136, 137, 138, 139, 144, 145, 146, 159, 160, 161, 162, 163, 164, 165], [0.000948, 0.0122, 0.003359, 0.5255, 0.5316, 0.9305, 0.9521, 0.8478, 0.8312, 0.9704, 0.9875, 0.9286, 0.9149, 0.9807, 0.9878, 0.964, 0.9876, 0.9984, 0.9398, 0.9403, 0.9911, 1.003, 0.9291, 0.1175, 0.9194]): _vg.add([_i], _w, 'REPLACE')
_vg = ob_mainbody.vertex_groups.new(name='Bone.017')
_m = ob_mainbody.modifiers.new('Armature', 'ARMATURE')
_m = ob_mainbody.modifiers.new('Armature.001', 'ARMATURE')
_m.object = ob_armature
ob_armature.location = (1.445, -0.8722, 0.4583)
ob_armature.lineart.crease_threshold = 0.0

# ---- collection membership
col_char.objects.link(ob_mainbody)
col_char.objects.link(ob_armature)

# ---- scene / render settings (as saved in the file)
scene.frame_start = 1; scene.frame_end = 180; scene.frame_set(19)
scene.render.engine = 'BLENDER_EEVEE_NEXT'
scene.cycles.use_denoising = False
scene.cycles.samples = 128
scene.cycles.sampling_pattern = 'TABULATED_SOBOL'
scene.cycles.use_adaptive_sampling = False
scene.cycles.use_light_tree = False
scene.view_settings.view_transform = 'Filmic'
bpy.context.view_layer.update()

# ---- added for rendering (the .blend has no active camera and no usable light): camera, sun
cam_auto = bpy.data.cameras.new('AutoCamera')
cam_auto.lens = 50.0
cam_auto.sensor_width = 36.0
cam_auto.clip_end = 1000.0
ob_auto_camera = bpy.data.objects.new('AutoCamera', cam_auto)
scene.collection.objects.link(ob_auto_camera)
ob_auto_camera.location = (35.2957, -44.8481, 27.6348)
ob_auto_camera.rotation_euler = (1.09748, -7.21219e-08, 0.694738)
scene.camera = ob_auto_camera
light_auto_sun = bpy.data.lights.new('AutoSun', 'SUN')
light_auto_sun.energy = 3.0
light_auto_sun.angle = 0.0523599
ob_auto_sun = bpy.data.objects.new('AutoSun', light_auto_sun)
scene.collection.objects.link(ob_auto_sun)
ob_auto_sun.rotation_euler = (0.872665, 0.174533, 0.523599)
bpy.context.view_layer.update()
